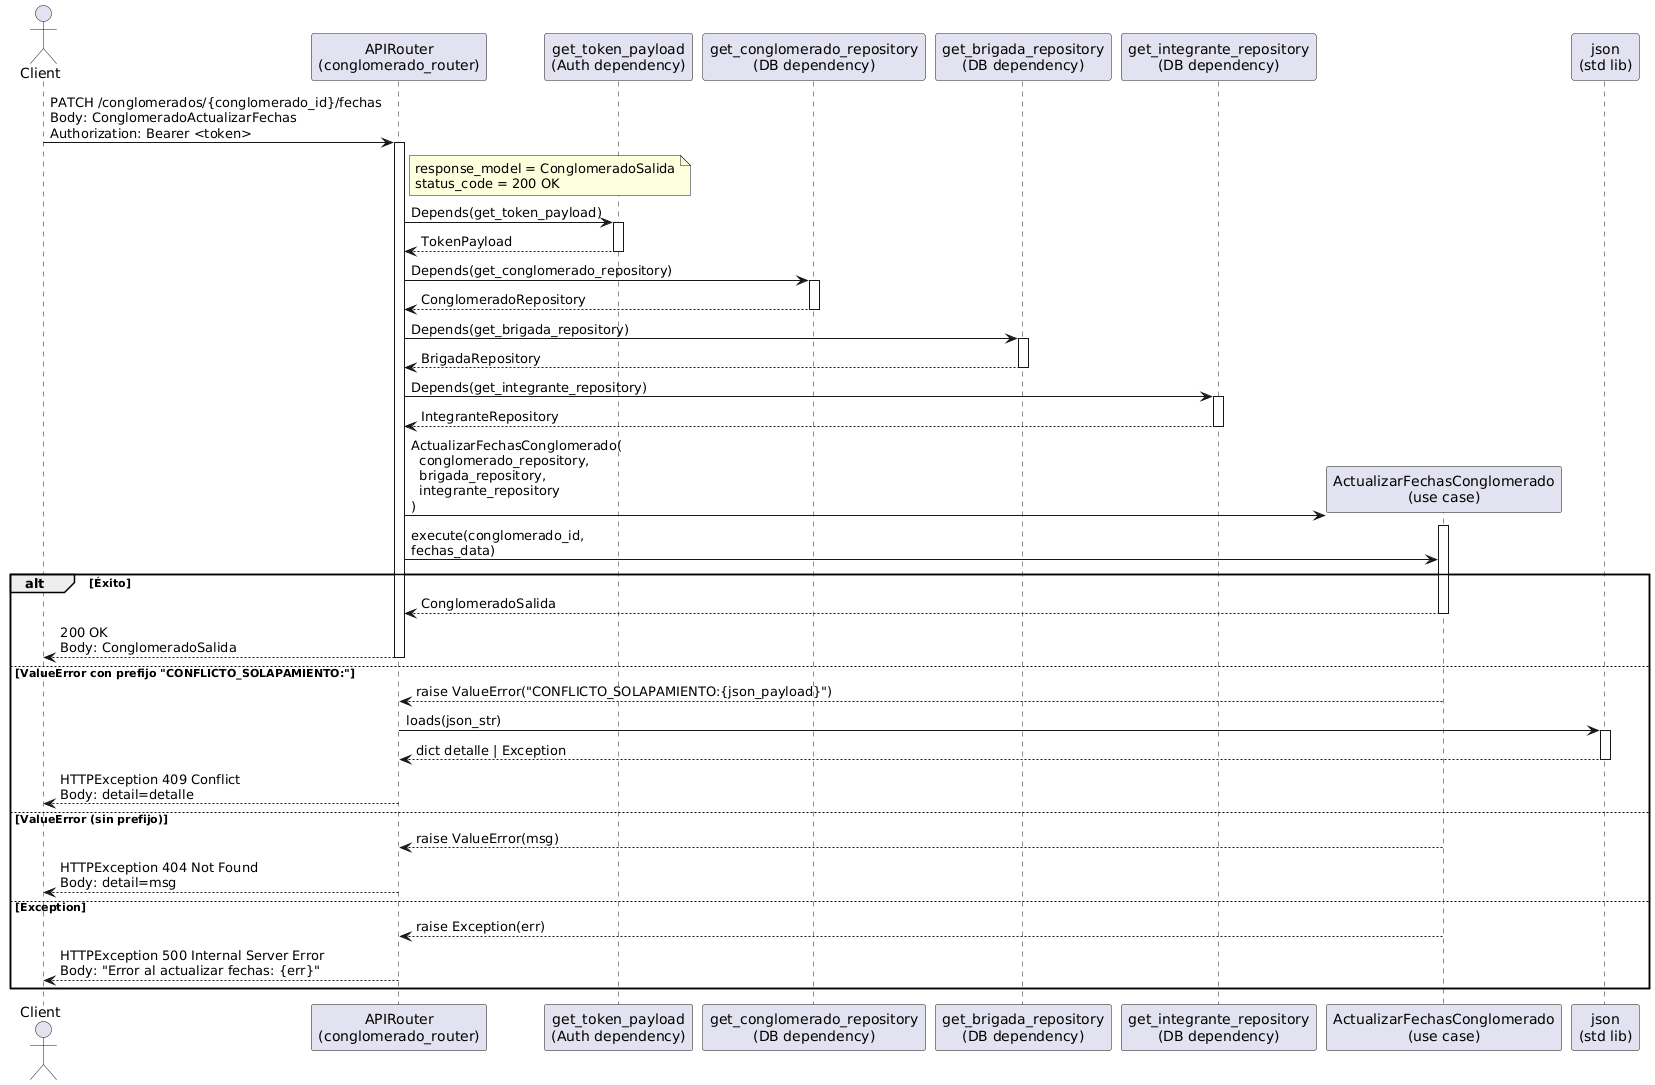

The diagram above was rendered by PlantUML. Its source (embedded in the PNG):
@startuml
actor Client
participant "APIRouter\n(conglomerado_router)" as Router
participant "get_token_payload\n(Auth dependency)" as GetToken
participant "get_conglomerado_repository\n(DB dependency)" as GetCongRepo
participant "get_brigada_repository\n(DB dependency)" as GetBrigRepo
participant "get_integrante_repository\n(DB dependency)" as GetIntRepo
participant "ActualizarFechasConglomerado\n(use case)" as UseCase
participant "json\n(std lib)" as Json

Client -> Router: PATCH /conglomerados/{conglomerado_id}/fechas\nBody: ConglomeradoActualizarFechas\nAuthorization: Bearer <token>
activate Router
note right of Router
response_model = ConglomeradoSalida
status_code = 200 OK
end note

Router -> GetToken: Depends(get_token_payload)
activate GetToken
GetToken --> Router: TokenPayload
deactivate GetToken

Router -> GetCongRepo: Depends(get_conglomerado_repository)
activate GetCongRepo
GetCongRepo --> Router: ConglomeradoRepository
deactivate GetCongRepo

Router -> GetBrigRepo: Depends(get_brigada_repository)
activate GetBrigRepo
GetBrigRepo --> Router: BrigadaRepository
deactivate GetBrigRepo

Router -> GetIntRepo: Depends(get_integrante_repository)
activate GetIntRepo
GetIntRepo --> Router: IntegranteRepository
deactivate GetIntRepo

create UseCase
Router -> UseCase: ActualizarFechasConglomerado(\n  conglomerado_repository,\n  brigada_repository,\n  integrante_repository\n)
activate UseCase

Router -> UseCase: execute(conglomerado_id,\nfechas_data)

alt Éxito
  UseCase --> Router: ConglomeradoSalida
  deactivate UseCase
  Router --> Client: 200 OK\nBody: ConglomeradoSalida
  deactivate Router
else ValueError con prefijo "CONFLICTO_SOLAPAMIENTO:"
  UseCase --> Router: raise ValueError("CONFLICTO_SOLAPAMIENTO:{json_payload}")
  deactivate UseCase
  Router -> Json: loads(json_str)
  activate Json
  Json --> Router: dict detalle | Exception
  deactivate Json
  Router --> Client: HTTPException 409 Conflict\nBody: detail=detalle
  deactivate Router
else ValueError (sin prefijo)
  UseCase --> Router: raise ValueError(msg)
  deactivate UseCase
  Router --> Client: HTTPException 404 Not Found\nBody: detail=msg
  deactivate Router
else Exception
  UseCase --> Router: raise Exception(err)
  deactivate UseCase
  Router --> Client: HTTPException 500 Internal Server Error\nBody: "Error al actualizar fechas: {err}"
  deactivate Router
end
@enduml